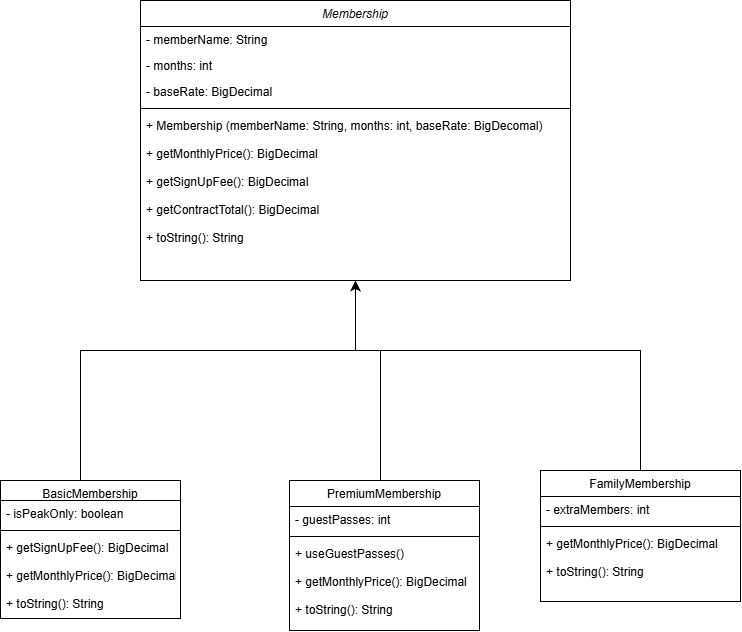

The diagram above was exported from draw.io. Its source (the exported page's mxGraphModel, read from the mxfile embedded in the PNG):
<mxGraphModel dx="1636" dy="982" grid="1" gridSize="10" guides="1" tooltips="1" connect="1" arrows="1" fold="1" page="1" pageScale="1" pageWidth="827" pageHeight="1169" math="0" shadow="0">
  <root>
    <mxCell id="WIyWlLk6GJQsqaUBKTNV-0" />
    <mxCell id="WIyWlLk6GJQsqaUBKTNV-1" parent="WIyWlLk6GJQsqaUBKTNV-0" />
    <mxCell id="zkfFHV4jXpPFQw0GAbJ--0" parent="WIyWlLk6GJQsqaUBKTNV-1" style="swimlane;fontStyle=2;align=center;verticalAlign=top;childLayout=stackLayout;horizontal=1;startSize=26;horizontalStack=0;resizeParent=1;resizeLast=0;collapsible=1;marginBottom=0;rounded=0;shadow=0;strokeWidth=1;" value="Membership" vertex="1">
      <mxGeometry height="280" width="430" x="170" y="40" as="geometry">
        <mxRectangle height="26" width="160" x="230" y="140" as="alternateBounds" />
      </mxGeometry>
    </mxCell>
    <mxCell id="zkfFHV4jXpPFQw0GAbJ--1" parent="zkfFHV4jXpPFQw0GAbJ--0" style="text;align=left;verticalAlign=top;spacingLeft=4;spacingRight=4;overflow=hidden;rotatable=0;points=[[0,0.5],[1,0.5]];portConstraint=eastwest;" value="- memberName: String   " vertex="1">
      <mxGeometry height="26" width="430" y="26" as="geometry" />
    </mxCell>
    <mxCell id="zkfFHV4jXpPFQw0GAbJ--2" parent="zkfFHV4jXpPFQw0GAbJ--0" style="text;align=left;verticalAlign=top;spacingLeft=4;spacingRight=4;overflow=hidden;rotatable=0;points=[[0,0.5],[1,0.5]];portConstraint=eastwest;rounded=0;shadow=0;html=0;" value="- months: int" vertex="1">
      <mxGeometry height="26" width="430" y="52" as="geometry" />
    </mxCell>
    <mxCell id="zkfFHV4jXpPFQw0GAbJ--3" parent="zkfFHV4jXpPFQw0GAbJ--0" style="text;align=left;verticalAlign=top;spacingLeft=4;spacingRight=4;overflow=hidden;rotatable=0;points=[[0,0.5],[1,0.5]];portConstraint=eastwest;rounded=0;shadow=0;html=0;" value="- baseRate: BigDecimal" vertex="1">
      <mxGeometry height="26" width="430" y="78" as="geometry" />
    </mxCell>
    <mxCell id="zkfFHV4jXpPFQw0GAbJ--4" parent="zkfFHV4jXpPFQw0GAbJ--0" style="line;html=1;strokeWidth=1;align=left;verticalAlign=middle;spacingTop=-1;spacingLeft=3;spacingRight=3;rotatable=0;labelPosition=right;points=[];portConstraint=eastwest;" value="" vertex="1">
      <mxGeometry height="8" width="430" y="104" as="geometry" />
    </mxCell>
    <mxCell id="zkfFHV4jXpPFQw0GAbJ--5" parent="zkfFHV4jXpPFQw0GAbJ--0" style="text;align=left;verticalAlign=top;spacingLeft=4;spacingRight=4;overflow=hidden;rotatable=0;points=[[0,0.5],[1,0.5]];portConstraint=eastwest;" value="+ Membership (memberName: String, months: int, baseRate: BigDecomal)&#10;&#10;+ getMonthlyPrice(): BigDecimal&#10;&#10;+ getSignUpFee(): BigDecimal&#10;&#10;+ getContractTotal(): BigDecimal&#10;&#10;+ toString(): String" vertex="1">
      <mxGeometry height="168" width="430" y="112" as="geometry" />
    </mxCell>
    <mxCell id="mrTS-iiUixpt7RUepsia-6" edge="1" parent="WIyWlLk6GJQsqaUBKTNV-1" source="zkfFHV4jXpPFQw0GAbJ--6" style="edgeStyle=orthogonalEdgeStyle;rounded=0;orthogonalLoop=1;jettySize=auto;html=1;exitX=0.5;exitY=0;exitDx=0;exitDy=0;entryX=0.5;entryY=1;entryDx=0;entryDy=0;fontSize=12;defaultLabelBackgroundColor=page;labelPadding=0 4;startSize=8;endSize=8;" target="zkfFHV4jXpPFQw0GAbJ--0">
      <mxGeometry relative="1" x="-0.0001" as="geometry">
        <Array as="points">
          <mxPoint x="110" y="390" />
          <mxPoint x="385" y="390" />
        </Array>
      </mxGeometry>
    </mxCell>
    <mxCell id="zkfFHV4jXpPFQw0GAbJ--6" parent="WIyWlLk6GJQsqaUBKTNV-1" style="swimlane;fontStyle=0;align=center;verticalAlign=top;childLayout=stackLayout;horizontal=1;startSize=20;horizontalStack=0;resizeParent=1;resizeLast=0;collapsible=1;marginBottom=0;rounded=0;shadow=0;strokeWidth=1;" value="BasicMembership" vertex="1">
      <mxGeometry height="138" width="180" x="30" y="520" as="geometry">
        <mxRectangle height="26" width="160" x="130" y="380" as="alternateBounds" />
      </mxGeometry>
    </mxCell>
    <mxCell id="zkfFHV4jXpPFQw0GAbJ--7" parent="zkfFHV4jXpPFQw0GAbJ--6" style="text;align=left;verticalAlign=top;spacingLeft=4;spacingRight=4;overflow=hidden;rotatable=0;points=[[0,0.5],[1,0.5]];portConstraint=eastwest;" value="- isPeakOnly: boolean" vertex="1">
      <mxGeometry height="26" width="180" y="20" as="geometry" />
    </mxCell>
    <mxCell id="zkfFHV4jXpPFQw0GAbJ--9" parent="zkfFHV4jXpPFQw0GAbJ--6" style="line;html=1;strokeWidth=1;align=left;verticalAlign=middle;spacingTop=-1;spacingLeft=3;spacingRight=3;rotatable=0;labelPosition=right;points=[];portConstraint=eastwest;" value="" vertex="1">
      <mxGeometry height="8" width="180" y="46" as="geometry" />
    </mxCell>
    <mxCell id="zkfFHV4jXpPFQw0GAbJ--11" parent="zkfFHV4jXpPFQw0GAbJ--6" style="text;align=left;verticalAlign=top;spacingLeft=4;spacingRight=4;overflow=hidden;rotatable=0;points=[[0,0.5],[1,0.5]];portConstraint=eastwest;" value="+ getSignUpFee(): BigDecimal&#10;&#10;+ getMonthlyPrice(): BigDecimal&#10;&#10;+ toString(): String" vertex="1">
      <mxGeometry height="71" width="180" y="54" as="geometry" />
    </mxCell>
    <mxCell id="mrTS-iiUixpt7RUepsia-7" edge="1" parent="WIyWlLk6GJQsqaUBKTNV-1" source="zkfFHV4jXpPFQw0GAbJ--13" style="edgeStyle=orthogonalEdgeStyle;rounded=0;orthogonalLoop=1;jettySize=auto;html=1;entryX=0.5;entryY=1;entryDx=0;entryDy=0;fontSize=12;defaultLabelBackgroundColor=page;labelPadding=0 4;startSize=8;endSize=8;" target="zkfFHV4jXpPFQw0GAbJ--0">
      <mxGeometry relative="1" x="0.0415" as="geometry">
        <Array as="points">
          <mxPoint x="410" y="390" />
          <mxPoint x="385" y="390" />
        </Array>
      </mxGeometry>
    </mxCell>
    <mxCell id="zkfFHV4jXpPFQw0GAbJ--13" parent="WIyWlLk6GJQsqaUBKTNV-1" style="swimlane;fontStyle=0;align=center;verticalAlign=top;childLayout=stackLayout;horizontal=1;startSize=26;horizontalStack=0;resizeParent=1;resizeLast=0;collapsible=1;marginBottom=0;rounded=0;shadow=0;strokeWidth=1;" value="PremiumMembership" vertex="1">
      <mxGeometry height="150" width="190" x="319" y="520" as="geometry">
        <mxRectangle height="26" width="170" x="340" y="380" as="alternateBounds" />
      </mxGeometry>
    </mxCell>
    <mxCell id="zkfFHV4jXpPFQw0GAbJ--14" parent="zkfFHV4jXpPFQw0GAbJ--13" style="text;align=left;verticalAlign=top;spacingLeft=4;spacingRight=4;overflow=hidden;rotatable=0;points=[[0,0.5],[1,0.5]];portConstraint=eastwest;" value="- guestPasses: int" vertex="1">
      <mxGeometry height="26" width="190" y="26" as="geometry" />
    </mxCell>
    <mxCell id="zkfFHV4jXpPFQw0GAbJ--15" parent="zkfFHV4jXpPFQw0GAbJ--13" style="line;html=1;strokeWidth=1;align=left;verticalAlign=middle;spacingTop=-1;spacingLeft=3;spacingRight=3;rotatable=0;labelPosition=right;points=[];portConstraint=eastwest;" value="" vertex="1">
      <mxGeometry height="8" width="190" y="52" as="geometry" />
    </mxCell>
    <mxCell id="TuNrP6XaX0Eucxlhyp-q-1" parent="zkfFHV4jXpPFQw0GAbJ--13" style="text;align=left;verticalAlign=top;spacingLeft=4;spacingRight=4;overflow=hidden;rotatable=0;points=[[0,0.5],[1,0.5]];portConstraint=eastwest;" value="+ useGuestPasses()&#10;&#10;+ getMonthlyPrice(): BigDecimal&#10;&#10;+ toString(): String" vertex="1">
      <mxGeometry height="78" width="190" y="60" as="geometry" />
    </mxCell>
    <mxCell id="mrTS-iiUixpt7RUepsia-8" edge="1" parent="WIyWlLk6GJQsqaUBKTNV-1" source="zkfFHV4jXpPFQw0GAbJ--17" style="edgeStyle=orthogonalEdgeStyle;rounded=0;orthogonalLoop=1;jettySize=auto;html=1;entryX=0.5;entryY=1;entryDx=0;entryDy=0;fontSize=12;defaultLabelBackgroundColor=page;labelPadding=0 4;startSize=8;endSize=8;" target="zkfFHV4jXpPFQw0GAbJ--0">
      <mxGeometry relative="1" x="0.2021" as="geometry">
        <Array as="points">
          <mxPoint x="670" y="390" />
          <mxPoint x="385" y="390" />
        </Array>
      </mxGeometry>
    </mxCell>
    <mxCell id="zkfFHV4jXpPFQw0GAbJ--17" parent="WIyWlLk6GJQsqaUBKTNV-1" style="swimlane;fontStyle=0;align=center;verticalAlign=top;childLayout=stackLayout;horizontal=1;startSize=26;horizontalStack=0;resizeParent=1;resizeLast=0;collapsible=1;marginBottom=0;rounded=0;shadow=0;strokeWidth=1;" value="FamilyMembership" vertex="1">
      <mxGeometry height="131" width="200" x="570" y="510" as="geometry">
        <mxRectangle height="26" width="160" x="550" y="140" as="alternateBounds" />
      </mxGeometry>
    </mxCell>
    <mxCell id="zkfFHV4jXpPFQw0GAbJ--18" parent="zkfFHV4jXpPFQw0GAbJ--17" style="text;align=left;verticalAlign=top;spacingLeft=4;spacingRight=4;overflow=hidden;rotatable=0;points=[[0,0.5],[1,0.5]];portConstraint=eastwest;" value="- extraMembers: int" vertex="1">
      <mxGeometry height="26" width="200" y="26" as="geometry" />
    </mxCell>
    <mxCell id="zkfFHV4jXpPFQw0GAbJ--23" parent="zkfFHV4jXpPFQw0GAbJ--17" style="line;html=1;strokeWidth=1;align=left;verticalAlign=middle;spacingTop=-1;spacingLeft=3;spacingRight=3;rotatable=0;labelPosition=right;points=[];portConstraint=eastwest;" value="" vertex="1">
      <mxGeometry height="8" width="200" y="52" as="geometry" />
    </mxCell>
    <mxCell id="TuNrP6XaX0Eucxlhyp-q-2" parent="zkfFHV4jXpPFQw0GAbJ--17" style="text;align=left;verticalAlign=top;spacingLeft=4;spacingRight=4;overflow=hidden;rotatable=0;points=[[0,0.5],[1,0.5]];portConstraint=eastwest;" value="+ getMonthlyPrice(): BigDecimal&#10;&#10;+ toString(): String" vertex="1">
      <mxGeometry height="71" width="200" y="60" as="geometry" />
    </mxCell>
  </root>
</mxGraphModel>